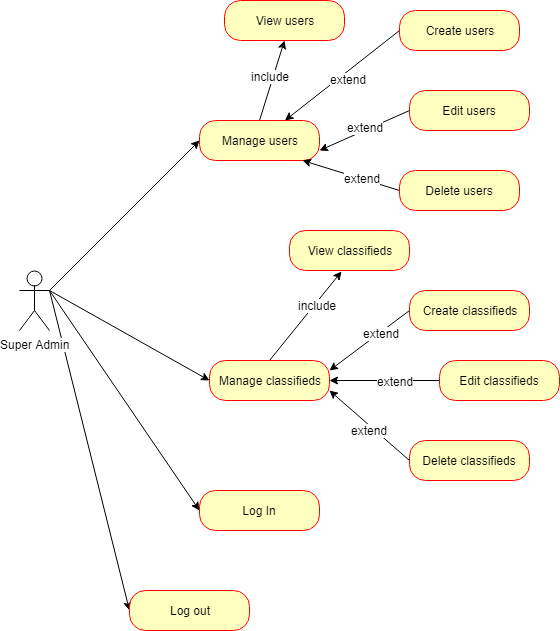

The diagram above was exported from draw.io. Its source (the exported page's mxGraphModel, read from the mxfile embedded in the PNG):
<mxGraphModel dx="1634" dy="745" grid="1" gridSize="10" guides="1" tooltips="1" connect="1" arrows="1" fold="1" page="1" pageScale="1" pageWidth="850" pageHeight="1100" math="0" shadow="0">
  <root>
    <mxCell id="LG0xUl1_rN4WpriDb0nc-0" />
    <mxCell id="LG0xUl1_rN4WpriDb0nc-1" parent="LG0xUl1_rN4WpriDb0nc-0" />
    <mxCell id="rTXybJf9tRaQbLyq82_--0" style="rounded=0;orthogonalLoop=1;jettySize=auto;html=1;exitX=1;exitY=0.3333333333333333;exitDx=0;exitDy=0;exitPerimeter=0;entryX=0;entryY=0.5;entryDx=0;entryDy=0;" edge="1" parent="LG0xUl1_rN4WpriDb0nc-1" source="rTXybJf9tRaQbLyq82_--4" target="rTXybJf9tRaQbLyq82_--5">
      <mxGeometry relative="1" as="geometry" />
    </mxCell>
    <mxCell id="rTXybJf9tRaQbLyq82_--1" style="rounded=0;orthogonalLoop=1;jettySize=auto;html=1;exitX=1;exitY=0.3333333333333333;exitDx=0;exitDy=0;exitPerimeter=0;entryX=0;entryY=0.5;entryDx=0;entryDy=0;" edge="1" parent="LG0xUl1_rN4WpriDb0nc-1" source="rTXybJf9tRaQbLyq82_--4" target="rTXybJf9tRaQbLyq82_--7">
      <mxGeometry relative="1" as="geometry" />
    </mxCell>
    <mxCell id="rTXybJf9tRaQbLyq82_--2" style="rounded=0;orthogonalLoop=1;jettySize=auto;html=1;exitX=1;exitY=0.3333333333333333;exitDx=0;exitDy=0;exitPerimeter=0;entryX=0;entryY=0.5;entryDx=0;entryDy=0;" edge="1" parent="LG0xUl1_rN4WpriDb0nc-1" source="rTXybJf9tRaQbLyq82_--4" target="rTXybJf9tRaQbLyq82_--8">
      <mxGeometry relative="1" as="geometry" />
    </mxCell>
    <mxCell id="rTXybJf9tRaQbLyq82_--3" style="edgeStyle=none;rounded=0;orthogonalLoop=1;jettySize=auto;html=1;exitX=1;exitY=0.3333333333333333;exitDx=0;exitDy=0;exitPerimeter=0;entryX=0;entryY=0.5;entryDx=0;entryDy=0;" edge="1" parent="LG0xUl1_rN4WpriDb0nc-1" source="rTXybJf9tRaQbLyq82_--4" target="rTXybJf9tRaQbLyq82_--6">
      <mxGeometry relative="1" as="geometry" />
    </mxCell>
    <mxCell id="rTXybJf9tRaQbLyq82_--4" value="Super Admin" style="shape=umlActor;verticalLabelPosition=bottom;labelBackgroundColor=#ffffff;verticalAlign=top;html=1;" vertex="1" parent="LG0xUl1_rN4WpriDb0nc-1">
      <mxGeometry x="100" y="340" width="30" height="60" as="geometry" />
    </mxCell>
    <mxCell id="LD4UFGUjEaeF-2TflIrO-3" style="edgeStyle=none;rounded=0;orthogonalLoop=1;jettySize=auto;html=1;exitX=0.5;exitY=0;exitDx=0;exitDy=0;entryX=0.5;entryY=1;entryDx=0;entryDy=0;" edge="1" parent="LG0xUl1_rN4WpriDb0nc-1" source="rTXybJf9tRaQbLyq82_--5" target="LD4UFGUjEaeF-2TflIrO-0">
      <mxGeometry relative="1" as="geometry" />
    </mxCell>
    <mxCell id="LD4UFGUjEaeF-2TflIrO-4" value="include" style="text;html=1;resizable=0;points=[];align=center;verticalAlign=middle;labelBackgroundColor=#ffffff;" vertex="1" connectable="0" parent="LD4UFGUjEaeF-2TflIrO-3">
      <mxGeometry x="-0.218" relative="1" as="geometry">
        <mxPoint x="1" y="-13" as="offset" />
      </mxGeometry>
    </mxCell>
    <mxCell id="rTXybJf9tRaQbLyq82_--5" value="Manage users" style="rounded=1;whiteSpace=wrap;html=1;arcSize=40;fontColor=#000000;fillColor=#ffffc0;strokeColor=#ff0000;" vertex="1" parent="LG0xUl1_rN4WpriDb0nc-1">
      <mxGeometry x="280" y="190" width="120" height="40" as="geometry" />
    </mxCell>
    <mxCell id="LD4UFGUjEaeF-2TflIrO-5" style="edgeStyle=none;rounded=0;orthogonalLoop=1;jettySize=auto;html=1;exitX=0.5;exitY=0;exitDx=0;exitDy=0;entryX=0.433;entryY=1.025;entryDx=0;entryDy=0;entryPerimeter=0;" edge="1" parent="LG0xUl1_rN4WpriDb0nc-1" source="rTXybJf9tRaQbLyq82_--6" target="LD4UFGUjEaeF-2TflIrO-1">
      <mxGeometry relative="1" as="geometry" />
    </mxCell>
    <mxCell id="LD4UFGUjEaeF-2TflIrO-6" value="include" style="text;html=1;resizable=0;points=[];align=center;verticalAlign=middle;labelBackgroundColor=#ffffff;" vertex="1" connectable="0" parent="LD4UFGUjEaeF-2TflIrO-5">
      <mxGeometry x="0.2896" y="-3" relative="1" as="geometry">
        <mxPoint x="-1" as="offset" />
      </mxGeometry>
    </mxCell>
    <mxCell id="rTXybJf9tRaQbLyq82_--6" value="Manage classifieds" style="rounded=1;whiteSpace=wrap;html=1;arcSize=40;fontColor=#000000;fillColor=#ffffc0;strokeColor=#ff0000;" vertex="1" parent="LG0xUl1_rN4WpriDb0nc-1">
      <mxGeometry x="290" y="430" width="120" height="40" as="geometry" />
    </mxCell>
    <mxCell id="rTXybJf9tRaQbLyq82_--7" value="Log In" style="rounded=1;whiteSpace=wrap;html=1;arcSize=40;fontColor=#000000;fillColor=#ffffc0;strokeColor=#ff0000;" vertex="1" parent="LG0xUl1_rN4WpriDb0nc-1">
      <mxGeometry x="280" y="560" width="120" height="40" as="geometry" />
    </mxCell>
    <mxCell id="rTXybJf9tRaQbLyq82_--8" value="Log out" style="rounded=1;whiteSpace=wrap;html=1;arcSize=40;fontColor=#000000;fillColor=#ffffc0;strokeColor=#ff0000;" vertex="1" parent="LG0xUl1_rN4WpriDb0nc-1">
      <mxGeometry x="210" y="660" width="120" height="40" as="geometry" />
    </mxCell>
    <mxCell id="rTXybJf9tRaQbLyq82_--9" style="edgeStyle=none;rounded=0;orthogonalLoop=1;jettySize=auto;html=1;exitX=0;exitY=0.5;exitDx=0;exitDy=0;" edge="1" parent="LG0xUl1_rN4WpriDb0nc-1" source="rTXybJf9tRaQbLyq82_--11" target="rTXybJf9tRaQbLyq82_--5">
      <mxGeometry relative="1" as="geometry" />
    </mxCell>
    <mxCell id="rTXybJf9tRaQbLyq82_--10" value="extend" style="text;html=1;resizable=0;points=[];align=center;verticalAlign=middle;labelBackgroundColor=#ffffff;" vertex="1" connectable="0" parent="rTXybJf9tRaQbLyq82_--9">
      <mxGeometry x="0.2181" y="4" relative="1" as="geometry">
        <mxPoint x="16" y="-9.5" as="offset" />
      </mxGeometry>
    </mxCell>
    <mxCell id="rTXybJf9tRaQbLyq82_--11" value="Create users" style="rounded=1;whiteSpace=wrap;html=1;arcSize=40;fontColor=#000000;fillColor=#ffffc0;strokeColor=#ff0000;" vertex="1" parent="LG0xUl1_rN4WpriDb0nc-1">
      <mxGeometry x="480" y="80" width="120" height="40" as="geometry" />
    </mxCell>
    <mxCell id="rTXybJf9tRaQbLyq82_--12" style="edgeStyle=none;rounded=0;orthogonalLoop=1;jettySize=auto;html=1;exitX=0;exitY=0.5;exitDx=0;exitDy=0;entryX=1;entryY=0.75;entryDx=0;entryDy=0;" edge="1" parent="LG0xUl1_rN4WpriDb0nc-1" source="rTXybJf9tRaQbLyq82_--14" target="rTXybJf9tRaQbLyq82_--5">
      <mxGeometry relative="1" as="geometry" />
    </mxCell>
    <mxCell id="rTXybJf9tRaQbLyq82_--13" value="extend" style="text;html=1;resizable=0;points=[];align=center;verticalAlign=middle;labelBackgroundColor=#ffffff;" vertex="1" connectable="0" parent="rTXybJf9tRaQbLyq82_--12">
      <mxGeometry x="0.2154" y="4" relative="1" as="geometry">
        <mxPoint x="9" y="-12" as="offset" />
      </mxGeometry>
    </mxCell>
    <mxCell id="rTXybJf9tRaQbLyq82_--14" value="Edit users" style="rounded=1;whiteSpace=wrap;html=1;arcSize=40;fontColor=#000000;fillColor=#ffffc0;strokeColor=#ff0000;" vertex="1" parent="LG0xUl1_rN4WpriDb0nc-1">
      <mxGeometry x="490" y="160" width="120" height="40" as="geometry" />
    </mxCell>
    <mxCell id="rTXybJf9tRaQbLyq82_--15" style="edgeStyle=none;rounded=0;orthogonalLoop=1;jettySize=auto;html=1;exitX=0;exitY=0.5;exitDx=0;exitDy=0;entryX=0.858;entryY=1;entryDx=0;entryDy=0;entryPerimeter=0;" edge="1" parent="LG0xUl1_rN4WpriDb0nc-1" source="rTXybJf9tRaQbLyq82_--17" target="rTXybJf9tRaQbLyq82_--5">
      <mxGeometry relative="1" as="geometry" />
    </mxCell>
    <mxCell id="rTXybJf9tRaQbLyq82_--16" value="extend" style="text;html=1;resizable=0;points=[];align=center;verticalAlign=middle;labelBackgroundColor=#ffffff;" vertex="1" connectable="0" parent="rTXybJf9tRaQbLyq82_--15">
      <mxGeometry x="-0.2197" y="-1" relative="1" as="geometry">
        <mxPoint as="offset" />
      </mxGeometry>
    </mxCell>
    <mxCell id="rTXybJf9tRaQbLyq82_--17" value="Delete users&lt;br&gt;" style="rounded=1;whiteSpace=wrap;html=1;arcSize=40;fontColor=#000000;fillColor=#ffffc0;strokeColor=#ff0000;" vertex="1" parent="LG0xUl1_rN4WpriDb0nc-1">
      <mxGeometry x="480" y="240" width="120" height="40" as="geometry" />
    </mxCell>
    <mxCell id="rTXybJf9tRaQbLyq82_--18" style="edgeStyle=none;rounded=0;orthogonalLoop=1;jettySize=auto;html=1;exitX=0;exitY=0.5;exitDx=0;exitDy=0;entryX=1;entryY=0.25;entryDx=0;entryDy=0;" edge="1" parent="LG0xUl1_rN4WpriDb0nc-1" source="rTXybJf9tRaQbLyq82_--20" target="rTXybJf9tRaQbLyq82_--6">
      <mxGeometry relative="1" as="geometry" />
    </mxCell>
    <mxCell id="rTXybJf9tRaQbLyq82_--19" value="extend" style="text;html=1;resizable=0;points=[];align=center;verticalAlign=middle;labelBackgroundColor=#ffffff;" vertex="1" connectable="0" parent="rTXybJf9tRaQbLyq82_--18">
      <mxGeometry x="-0.28" y="1" relative="1" as="geometry">
        <mxPoint as="offset" />
      </mxGeometry>
    </mxCell>
    <mxCell id="rTXybJf9tRaQbLyq82_--20" value="Create classifieds" style="rounded=1;whiteSpace=wrap;html=1;arcSize=40;fontColor=#000000;fillColor=#ffffc0;strokeColor=#ff0000;" vertex="1" parent="LG0xUl1_rN4WpriDb0nc-1">
      <mxGeometry x="490" y="360" width="120" height="40" as="geometry" />
    </mxCell>
    <mxCell id="rTXybJf9tRaQbLyq82_--21" style="edgeStyle=none;rounded=0;orthogonalLoop=1;jettySize=auto;html=1;exitX=0;exitY=0.5;exitDx=0;exitDy=0;entryX=1;entryY=0.5;entryDx=0;entryDy=0;" edge="1" parent="LG0xUl1_rN4WpriDb0nc-1" source="rTXybJf9tRaQbLyq82_--23" target="rTXybJf9tRaQbLyq82_--6">
      <mxGeometry relative="1" as="geometry" />
    </mxCell>
    <mxCell id="rTXybJf9tRaQbLyq82_--22" value="extend" style="text;html=1;resizable=0;points=[];align=center;verticalAlign=middle;labelBackgroundColor=#ffffff;" vertex="1" connectable="0" parent="rTXybJf9tRaQbLyq82_--21">
      <mxGeometry x="-0.1824" relative="1" as="geometry">
        <mxPoint as="offset" />
      </mxGeometry>
    </mxCell>
    <mxCell id="rTXybJf9tRaQbLyq82_--23" value="Edit classifieds" style="rounded=1;whiteSpace=wrap;html=1;arcSize=40;fontColor=#000000;fillColor=#ffffc0;strokeColor=#ff0000;" vertex="1" parent="LG0xUl1_rN4WpriDb0nc-1">
      <mxGeometry x="520" y="430" width="120" height="40" as="geometry" />
    </mxCell>
    <mxCell id="rTXybJf9tRaQbLyq82_--24" style="edgeStyle=none;rounded=0;orthogonalLoop=1;jettySize=auto;html=1;exitX=0;exitY=0.5;exitDx=0;exitDy=0;entryX=1;entryY=0.75;entryDx=0;entryDy=0;" edge="1" parent="LG0xUl1_rN4WpriDb0nc-1" source="rTXybJf9tRaQbLyq82_--26" target="rTXybJf9tRaQbLyq82_--6">
      <mxGeometry relative="1" as="geometry" />
    </mxCell>
    <mxCell id="rTXybJf9tRaQbLyq82_--25" value="extend" style="text;html=1;resizable=0;points=[];align=center;verticalAlign=middle;labelBackgroundColor=#ffffff;" vertex="1" connectable="0" parent="rTXybJf9tRaQbLyq82_--24">
      <mxGeometry x="0.2513" y="-2" relative="1" as="geometry">
        <mxPoint x="9" y="15.5" as="offset" />
      </mxGeometry>
    </mxCell>
    <mxCell id="rTXybJf9tRaQbLyq82_--26" value="Delete classifieds" style="rounded=1;whiteSpace=wrap;html=1;arcSize=40;fontColor=#000000;fillColor=#ffffc0;strokeColor=#ff0000;" vertex="1" parent="LG0xUl1_rN4WpriDb0nc-1">
      <mxGeometry x="490" y="510" width="120" height="40" as="geometry" />
    </mxCell>
    <mxCell id="LD4UFGUjEaeF-2TflIrO-0" value="View users" style="rounded=1;whiteSpace=wrap;html=1;arcSize=40;fontColor=#000000;fillColor=#ffffc0;strokeColor=#ff0000;" vertex="1" parent="LG0xUl1_rN4WpriDb0nc-1">
      <mxGeometry x="305" y="70" width="120" height="40" as="geometry" />
    </mxCell>
    <mxCell id="LD4UFGUjEaeF-2TflIrO-1" value="View classifieds" style="rounded=1;whiteSpace=wrap;html=1;arcSize=40;fontColor=#000000;fillColor=#ffffc0;strokeColor=#ff0000;" vertex="1" parent="LG0xUl1_rN4WpriDb0nc-1">
      <mxGeometry x="370" y="300" width="120" height="40" as="geometry" />
    </mxCell>
    <mxCell id="QjHdijXCXolq7oFdIWfE-0" style="edgeStyle=orthogonalEdgeStyle;rounded=0;orthogonalLoop=1;jettySize=auto;html=1;exitX=0.5;exitY=1;exitDx=0;exitDy=0;" edge="1" parent="LG0xUl1_rN4WpriDb0nc-1" source="LD4UFGUjEaeF-2TflIrO-0" target="LD4UFGUjEaeF-2TflIrO-0">
      <mxGeometry relative="1" as="geometry" />
    </mxCell>
  </root>
</mxGraphModel>